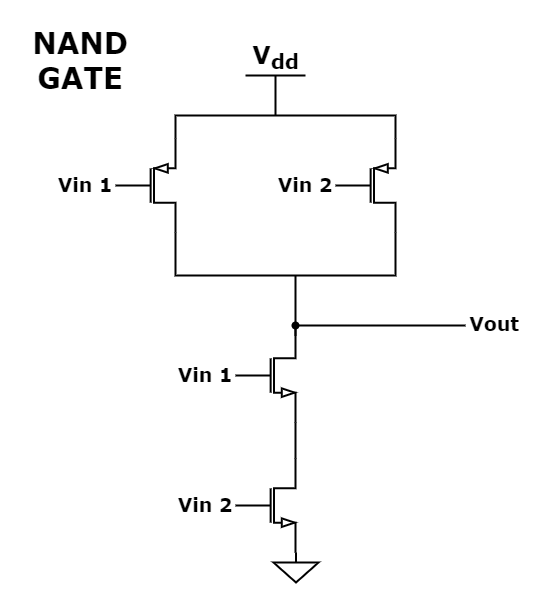

The diagram above was exported from draw.io. Its source (the exported page's mxGraphModel, read from the mxfile embedded in the PNG):
<mxGraphModel dx="1303" dy="898" grid="1" gridSize="10" guides="1" tooltips="1" connect="1" arrows="1" fold="1" page="1" pageScale="1" pageWidth="850" pageHeight="1100" math="0" shadow="0">
  <root>
    <mxCell id="0" />
    <mxCell id="1" parent="0" />
    <mxCell id="YqGz0Llku4eBlGgpq2Ig-73" value="" style="verticalLabelPosition=bottom;shadow=0;dashed=0;align=center;html=1;verticalAlign=top;shape=mxgraph.electrical.transistors.pmos;pointerEvents=1;fontFamily=Verdana;fontSize=19;strokeWidth=2;fontStyle=1" vertex="1" parent="1">
      <mxGeometry x="360" y="480" width="60" height="100" as="geometry" />
    </mxCell>
    <mxCell id="YqGz0Llku4eBlGgpq2Ig-74" value="" style="verticalLabelPosition=bottom;shadow=0;dashed=0;align=center;html=1;verticalAlign=top;shape=mxgraph.electrical.transistors.pmos;pointerEvents=1;fontFamily=Verdana;fontSize=19;strokeWidth=2;fontStyle=1" vertex="1" parent="1">
      <mxGeometry x="580" y="480" width="60" height="100" as="geometry" />
    </mxCell>
    <mxCell id="YqGz0Llku4eBlGgpq2Ig-75" value="" style="verticalLabelPosition=bottom;shadow=0;dashed=0;align=center;html=1;verticalAlign=top;shape=mxgraph.electrical.transistors.nmos;pointerEvents=1;fontFamily=Verdana;fontSize=19;strokeWidth=2;fontStyle=1" vertex="1" parent="1">
      <mxGeometry x="480" y="670" width="60" height="100" as="geometry" />
    </mxCell>
    <mxCell id="YqGz0Llku4eBlGgpq2Ig-76" value="" style="verticalLabelPosition=bottom;shadow=0;dashed=0;align=center;html=1;verticalAlign=top;shape=mxgraph.electrical.transistors.nmos;pointerEvents=1;fontFamily=Verdana;fontSize=19;strokeWidth=2;fontStyle=1" vertex="1" parent="1">
      <mxGeometry x="480" y="800" width="60" height="100" as="geometry" />
    </mxCell>
    <mxCell id="YqGz0Llku4eBlGgpq2Ig-77" value="" style="endArrow=none;html=1;rounded=0;fontFamily=Verdana;fontSize=19;strokeWidth=2;entryX=1;entryY=1;entryDx=0;entryDy=0;entryPerimeter=0;exitX=1;exitY=1;exitDx=0;exitDy=0;exitPerimeter=0;fontStyle=1" edge="1" parent="1" source="YqGz0Llku4eBlGgpq2Ig-73" target="YqGz0Llku4eBlGgpq2Ig-74">
      <mxGeometry width="50" height="50" relative="1" as="geometry">
        <mxPoint x="320" y="730" as="sourcePoint" />
        <mxPoint x="370" y="680" as="targetPoint" />
        <Array as="points">
          <mxPoint x="420" y="620" />
          <mxPoint x="640" y="620" />
        </Array>
      </mxGeometry>
    </mxCell>
    <mxCell id="YqGz0Llku4eBlGgpq2Ig-78" value="" style="endArrow=none;html=1;rounded=0;fontFamily=Verdana;fontSize=19;strokeWidth=2;fontStyle=1" edge="1" parent="1">
      <mxGeometry width="50" height="50" relative="1" as="geometry">
        <mxPoint x="540" y="680" as="sourcePoint" />
        <mxPoint x="540" y="620" as="targetPoint" />
      </mxGeometry>
    </mxCell>
    <mxCell id="YqGz0Llku4eBlGgpq2Ig-79" value="" style="endArrow=none;html=1;rounded=0;fontFamily=Verdana;fontSize=19;strokeWidth=2;entryX=1;entryY=1;entryDx=0;entryDy=0;entryPerimeter=0;exitX=1;exitY=0;exitDx=0;exitDy=0;exitPerimeter=0;fontStyle=1" edge="1" parent="1" source="YqGz0Llku4eBlGgpq2Ig-76" target="YqGz0Llku4eBlGgpq2Ig-75">
      <mxGeometry width="50" height="50" relative="1" as="geometry">
        <mxPoint x="340" y="720" as="sourcePoint" />
        <mxPoint x="390" y="670" as="targetPoint" />
      </mxGeometry>
    </mxCell>
    <mxCell id="YqGz0Llku4eBlGgpq2Ig-80" value="" style="endArrow=none;html=1;rounded=0;fontFamily=Verdana;fontSize=19;strokeWidth=2;entryX=1;entryY=0;entryDx=0;entryDy=0;entryPerimeter=0;exitX=1;exitY=0;exitDx=0;exitDy=0;exitPerimeter=0;fontStyle=1" edge="1" parent="1" source="YqGz0Llku4eBlGgpq2Ig-73" target="YqGz0Llku4eBlGgpq2Ig-74">
      <mxGeometry width="50" height="50" relative="1" as="geometry">
        <mxPoint x="420" y="710" as="sourcePoint" />
        <mxPoint x="470" y="660" as="targetPoint" />
        <Array as="points">
          <mxPoint x="420" y="460" />
          <mxPoint x="640" y="460" />
        </Array>
      </mxGeometry>
    </mxCell>
    <mxCell id="YqGz0Llku4eBlGgpq2Ig-81" value="Vin 2" style="text;html=1;strokeColor=none;fillColor=none;align=center;verticalAlign=middle;whiteSpace=wrap;rounded=0;fontFamily=Verdana;fontSize=19;strokeWidth=2;fontStyle=1" vertex="1" parent="1">
      <mxGeometry x="420" y="835" width="60" height="30" as="geometry" />
    </mxCell>
    <mxCell id="YqGz0Llku4eBlGgpq2Ig-82" value="Vin 1" style="text;html=1;strokeColor=none;fillColor=none;align=center;verticalAlign=middle;whiteSpace=wrap;rounded=0;fontFamily=Verdana;fontSize=19;strokeWidth=2;fontStyle=1" vertex="1" parent="1">
      <mxGeometry x="420" y="705" width="60" height="30" as="geometry" />
    </mxCell>
    <mxCell id="YqGz0Llku4eBlGgpq2Ig-83" value="Vin 2" style="text;html=1;strokeColor=none;fillColor=none;align=center;verticalAlign=middle;whiteSpace=wrap;rounded=0;fontFamily=Verdana;fontSize=19;strokeWidth=2;fontStyle=1" vertex="1" parent="1">
      <mxGeometry x="520" y="515" width="60" height="30" as="geometry" />
    </mxCell>
    <mxCell id="YqGz0Llku4eBlGgpq2Ig-84" value="Vin 1" style="text;html=1;strokeColor=none;fillColor=none;align=center;verticalAlign=middle;whiteSpace=wrap;rounded=0;fontFamily=Verdana;fontSize=19;strokeWidth=2;fontStyle=1" vertex="1" parent="1">
      <mxGeometry x="300" y="515" width="60" height="30" as="geometry" />
    </mxCell>
    <mxCell id="YqGz0Llku4eBlGgpq2Ig-85" value="V&lt;sub&gt;dd&lt;/sub&gt;" style="verticalLabelPosition=top;verticalAlign=bottom;shape=mxgraph.electrical.signal_sources.vdd;shadow=0;dashed=0;align=center;strokeWidth=2;fontSize=24;html=1;flipV=1;fontFamily=Verdana;fontStyle=1" vertex="1" parent="1">
      <mxGeometry x="490" y="420" width="60" height="40" as="geometry" />
    </mxCell>
    <mxCell id="YqGz0Llku4eBlGgpq2Ig-86" value="" style="pointerEvents=1;verticalLabelPosition=bottom;shadow=0;dashed=0;align=center;html=1;verticalAlign=top;shape=mxgraph.electrical.signal_sources.signal_ground;fontFamily=Verdana;fontSize=19;strokeWidth=2;fontStyle=1" vertex="1" parent="1">
      <mxGeometry x="518" y="897" width="45" height="30" as="geometry" />
    </mxCell>
    <mxCell id="YqGz0Llku4eBlGgpq2Ig-87" value="" style="endArrow=none;html=1;rounded=0;fontFamily=Verdana;fontSize=19;strokeWidth=2;sourcePerimeterSpacing=0;startArrow=oval;startFill=1;fontStyle=1" edge="1" parent="1">
      <mxGeometry width="50" height="50" relative="1" as="geometry">
        <mxPoint x="540" y="670" as="sourcePoint" />
        <mxPoint x="710" y="670" as="targetPoint" />
      </mxGeometry>
    </mxCell>
    <mxCell id="YqGz0Llku4eBlGgpq2Ig-88" value="Vout" style="text;html=1;strokeColor=none;fillColor=none;align=center;verticalAlign=middle;whiteSpace=wrap;rounded=0;fontFamily=Verdana;fontSize=19;strokeWidth=2;fontStyle=1" vertex="1" parent="1">
      <mxGeometry x="709" y="654" width="60" height="30" as="geometry" />
    </mxCell>
    <mxCell id="YqGz0Llku4eBlGgpq2Ig-89" value="NAND GATE" style="text;html=1;strokeColor=none;fillColor=none;align=center;verticalAlign=middle;whiteSpace=wrap;rounded=0;fontFamily=Verdana;fontSize=29;fontStyle=1" vertex="1" parent="1">
      <mxGeometry x="260" y="360" width="130" height="90" as="geometry" />
    </mxCell>
  </root>
</mxGraphModel>